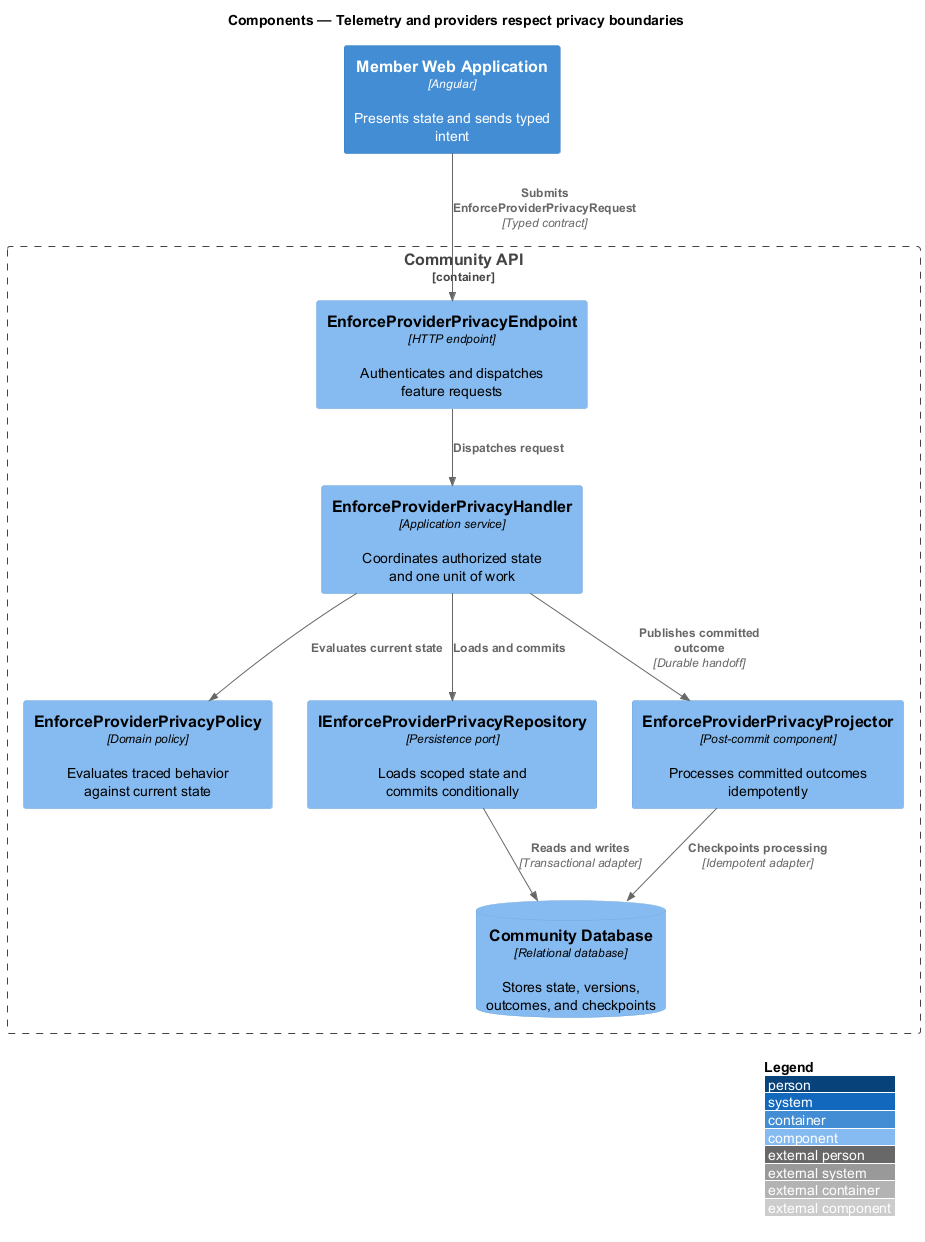

The diagram above was rendered by PlantUML. Its source (embedded in the PNG):
@startuml
!include <C4/C4_Component>
LAYOUT_WITH_LEGEND()
title Components — Telemetry and providers respect privacy boundaries

Container(frontend, "Member Web Application", "Angular", "Presents state and sends typed intent")
Container_Boundary(backend, "Community API") {
  Component(endpoint, "EnforceProviderPrivacyEndpoint", "HTTP endpoint", "Authenticates and dispatches feature requests")
  Component(handler, "EnforceProviderPrivacyHandler", "Application service", "Coordinates authorized state and one unit of work")
  Component(policy, "EnforceProviderPrivacyPolicy", "Domain policy", "Evaluates traced behavior against current state")
  Component(repository, "IEnforceProviderPrivacyRepository", "Persistence port", "Loads scoped state and commits conditionally")
  Component(projector, "EnforceProviderPrivacyProjector", "Post-commit component", "Processes committed outcomes idempotently")
  ComponentDb(store, "Community Database", "Relational database", "Stores state, versions, outcomes, and checkpoints")
}

Rel(frontend, endpoint, "Submits EnforceProviderPrivacyRequest", "Typed contract")
Rel(endpoint, handler, "Dispatches request")
Rel(handler, policy, "Evaluates current state")
Rel(handler, repository, "Loads and commits")
Rel(repository, store, "Reads and writes", "Transactional adapter")
Rel(handler, projector, "Publishes committed outcome", "Durable handoff")
Rel(projector, store, "Checkpoints processing", "Idempotent adapter")
@enduml